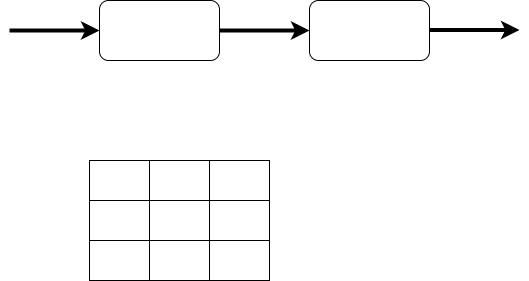

The diagram above was exported from draw.io. Its source (the exported page's mxGraphModel, read from the mxfile embedded in the PNG):
<mxGraphModel dx="960" dy="596" grid="1" gridSize="10" guides="1" tooltips="1" connect="1" arrows="1" fold="1" page="1" pageScale="1" pageWidth="827" pageHeight="1169" math="0" shadow="0">
  <root>
    <mxCell id="0" />
    <mxCell id="1" parent="0" />
    <mxCell id="n8uz27Fasj5HVeHxXRTw-1" value="" style="rounded=1;whiteSpace=wrap;html=1;" parent="1" vertex="1">
      <mxGeometry x="170" y="250" width="120" height="60" as="geometry" />
    </mxCell>
    <mxCell id="n8uz27Fasj5HVeHxXRTw-2" value="" style="rounded=1;whiteSpace=wrap;html=1;" parent="1" vertex="1">
      <mxGeometry x="380" y="250" width="120" height="60" as="geometry" />
    </mxCell>
    <mxCell id="n8uz27Fasj5HVeHxXRTw-3" value="" style="endArrow=classic;html=1;rounded=0;exitX=1;exitY=0.5;exitDx=0;exitDy=0;entryX=0;entryY=0.5;entryDx=0;entryDy=0;endFill=1;jumpSize=22;strokeWidth=4;flowAnimation=1;" parent="1" source="n8uz27Fasj5HVeHxXRTw-1" target="n8uz27Fasj5HVeHxXRTw-2" edge="1">
      <mxGeometry width="50" height="50" relative="1" as="geometry">
        <mxPoint x="390" y="340" as="sourcePoint" />
        <mxPoint x="440" y="290" as="targetPoint" />
      </mxGeometry>
    </mxCell>
    <mxCell id="n8uz27Fasj5HVeHxXRTw-4" value="" style="endArrow=classic;html=1;rounded=0;entryX=0;entryY=0.5;entryDx=0;entryDy=0;endFill=1;jumpSize=22;strokeWidth=4;flowAnimation=1;" parent="1" target="n8uz27Fasj5HVeHxXRTw-1" edge="1">
      <mxGeometry width="50" height="50" relative="1" as="geometry">
        <mxPoint x="80" y="280" as="sourcePoint" />
        <mxPoint x="440" y="290" as="targetPoint" />
      </mxGeometry>
    </mxCell>
    <mxCell id="n8uz27Fasj5HVeHxXRTw-5" value="" style="endArrow=classic;html=1;rounded=0;entryX=0;entryY=0.5;entryDx=0;entryDy=0;endFill=1;jumpSize=22;strokeWidth=4;flowAnimation=1;" parent="1" edge="1">
      <mxGeometry width="50" height="50" relative="1" as="geometry">
        <mxPoint x="500" y="279.5" as="sourcePoint" />
        <mxPoint x="590" y="279.5" as="targetPoint" />
      </mxGeometry>
    </mxCell>
    <mxCell id="n8uz27Fasj5HVeHxXRTw-6" value="" style="shape=table;startSize=0;container=1;collapsible=0;childLayout=tableLayout;fontSize=16;rounded=0;" parent="1" vertex="1">
      <mxGeometry x="160" y="410" width="180" height="120" as="geometry" />
    </mxCell>
    <mxCell id="n8uz27Fasj5HVeHxXRTw-7" value="" style="shape=tableRow;horizontal=0;startSize=0;swimlaneHead=0;swimlaneBody=0;strokeColor=inherit;top=0;left=0;bottom=0;right=0;collapsible=0;dropTarget=0;fillColor=none;points=[[0,0.5],[1,0.5]];portConstraint=eastwest;fontSize=16;" parent="n8uz27Fasj5HVeHxXRTw-6" vertex="1">
      <mxGeometry width="180" height="40" as="geometry" />
    </mxCell>
    <mxCell id="n8uz27Fasj5HVeHxXRTw-8" value="" style="shape=partialRectangle;html=1;whiteSpace=wrap;connectable=0;strokeColor=inherit;overflow=hidden;fillColor=none;top=0;left=0;bottom=0;right=0;pointerEvents=1;fontSize=16;" parent="n8uz27Fasj5HVeHxXRTw-7" vertex="1">
      <mxGeometry width="60" height="40" as="geometry">
        <mxRectangle width="60" height="40" as="alternateBounds" />
      </mxGeometry>
    </mxCell>
    <mxCell id="n8uz27Fasj5HVeHxXRTw-9" value="" style="shape=partialRectangle;html=1;whiteSpace=wrap;connectable=0;strokeColor=inherit;overflow=hidden;fillColor=none;top=0;left=0;bottom=0;right=0;pointerEvents=1;fontSize=16;" parent="n8uz27Fasj5HVeHxXRTw-7" vertex="1">
      <mxGeometry x="60" width="60" height="40" as="geometry">
        <mxRectangle width="60" height="40" as="alternateBounds" />
      </mxGeometry>
    </mxCell>
    <mxCell id="n8uz27Fasj5HVeHxXRTw-10" value="" style="shape=partialRectangle;html=1;whiteSpace=wrap;connectable=0;strokeColor=inherit;overflow=hidden;fillColor=none;top=0;left=0;bottom=0;right=0;pointerEvents=1;fontSize=16;" parent="n8uz27Fasj5HVeHxXRTw-7" vertex="1">
      <mxGeometry x="120" width="60" height="40" as="geometry">
        <mxRectangle width="60" height="40" as="alternateBounds" />
      </mxGeometry>
    </mxCell>
    <mxCell id="n8uz27Fasj5HVeHxXRTw-11" value="" style="shape=tableRow;horizontal=0;startSize=0;swimlaneHead=0;swimlaneBody=0;strokeColor=inherit;top=0;left=0;bottom=0;right=0;collapsible=0;dropTarget=0;fillColor=none;points=[[0,0.5],[1,0.5]];portConstraint=eastwest;fontSize=16;" parent="n8uz27Fasj5HVeHxXRTw-6" vertex="1">
      <mxGeometry y="40" width="180" height="40" as="geometry" />
    </mxCell>
    <mxCell id="n8uz27Fasj5HVeHxXRTw-12" value="" style="shape=partialRectangle;html=1;whiteSpace=wrap;connectable=0;strokeColor=inherit;overflow=hidden;fillColor=none;top=0;left=0;bottom=0;right=0;pointerEvents=1;fontSize=16;" parent="n8uz27Fasj5HVeHxXRTw-11" vertex="1">
      <mxGeometry width="60" height="40" as="geometry">
        <mxRectangle width="60" height="40" as="alternateBounds" />
      </mxGeometry>
    </mxCell>
    <mxCell id="n8uz27Fasj5HVeHxXRTw-13" value="" style="shape=partialRectangle;html=1;whiteSpace=wrap;connectable=0;strokeColor=inherit;overflow=hidden;fillColor=none;top=0;left=0;bottom=0;right=0;pointerEvents=1;fontSize=16;" parent="n8uz27Fasj5HVeHxXRTw-11" vertex="1">
      <mxGeometry x="60" width="60" height="40" as="geometry">
        <mxRectangle width="60" height="40" as="alternateBounds" />
      </mxGeometry>
    </mxCell>
    <mxCell id="n8uz27Fasj5HVeHxXRTw-14" value="" style="shape=partialRectangle;html=1;whiteSpace=wrap;connectable=0;strokeColor=inherit;overflow=hidden;fillColor=none;top=0;left=0;bottom=0;right=0;pointerEvents=1;fontSize=16;" parent="n8uz27Fasj5HVeHxXRTw-11" vertex="1">
      <mxGeometry x="120" width="60" height="40" as="geometry">
        <mxRectangle width="60" height="40" as="alternateBounds" />
      </mxGeometry>
    </mxCell>
    <mxCell id="n8uz27Fasj5HVeHxXRTw-15" value="" style="shape=tableRow;horizontal=0;startSize=0;swimlaneHead=0;swimlaneBody=0;strokeColor=inherit;top=0;left=0;bottom=0;right=0;collapsible=0;dropTarget=0;fillColor=none;points=[[0,0.5],[1,0.5]];portConstraint=eastwest;fontSize=16;" parent="n8uz27Fasj5HVeHxXRTw-6" vertex="1">
      <mxGeometry y="80" width="180" height="40" as="geometry" />
    </mxCell>
    <mxCell id="n8uz27Fasj5HVeHxXRTw-16" value="" style="shape=partialRectangle;html=1;whiteSpace=wrap;connectable=0;strokeColor=inherit;overflow=hidden;fillColor=none;top=0;left=0;bottom=0;right=0;pointerEvents=1;fontSize=16;" parent="n8uz27Fasj5HVeHxXRTw-15" vertex="1">
      <mxGeometry width="60" height="40" as="geometry">
        <mxRectangle width="60" height="40" as="alternateBounds" />
      </mxGeometry>
    </mxCell>
    <mxCell id="n8uz27Fasj5HVeHxXRTw-17" value="" style="shape=partialRectangle;html=1;whiteSpace=wrap;connectable=0;strokeColor=inherit;overflow=hidden;fillColor=none;top=0;left=0;bottom=0;right=0;pointerEvents=1;fontSize=16;" parent="n8uz27Fasj5HVeHxXRTw-15" vertex="1">
      <mxGeometry x="60" width="60" height="40" as="geometry">
        <mxRectangle width="60" height="40" as="alternateBounds" />
      </mxGeometry>
    </mxCell>
    <mxCell id="n8uz27Fasj5HVeHxXRTw-18" value="" style="shape=partialRectangle;html=1;whiteSpace=wrap;connectable=0;strokeColor=inherit;overflow=hidden;fillColor=none;top=0;left=0;bottom=0;right=0;pointerEvents=1;fontSize=16;" parent="n8uz27Fasj5HVeHxXRTw-15" vertex="1">
      <mxGeometry x="120" width="60" height="40" as="geometry">
        <mxRectangle width="60" height="40" as="alternateBounds" />
      </mxGeometry>
    </mxCell>
  </root>
</mxGraphModel>